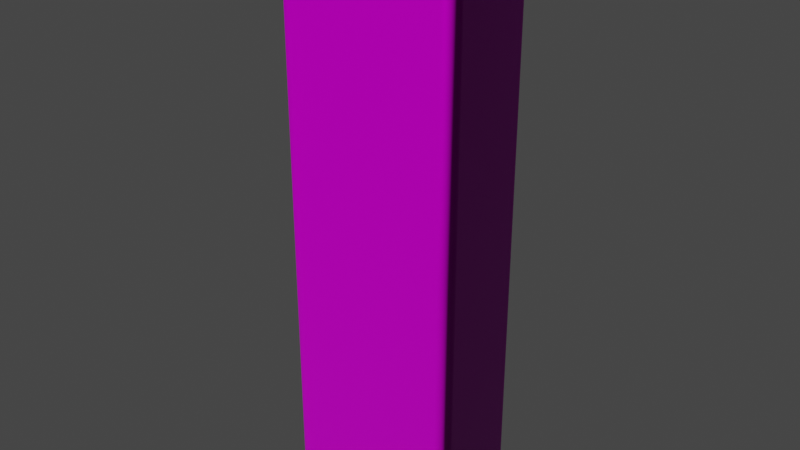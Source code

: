 # Source: Hedge_1x2.blend  (saved by Blender 3.3.6; exported with 4.5.12 LTS)
import bpy
from mathutils import Matrix  # noqa: F401  (used for matrix-valued properties, if any)

bpy.ops.wm.read_factory_settings(use_empty=True)
scene = bpy.context.scene
scene.name = 'Scene'

# ---- collections
col_collection = bpy.data.collections.new('Collection'); scene.collection.children.link(col_collection)

# ---- images (referenced by path relative to the original .blend; pixels are not part of the script)
import os
ASSET_DIR = os.environ.get("B2B_ASSET_DIR", "")  # directory of the original .blend (textures are referenced by path, not embedded)
HERE = os.path.dirname(os.path.abspath(__file__))  # packed textures are extracted next to this script under _unpacked/

def load_image(name, relpath, width, height, colorspace="sRGB"):
    """Load a texture the original file referenced (path relative to the .blend, or extracted next to this script)."""
    p = next((c for c in (os.path.join(HERE, relpath), os.path.join(ASSET_DIR, relpath)) if relpath and os.path.exists(c)), "")
    if p:
        img = bpy.data.images.load(p, check_existing=True)
        img.name = name
    else:  # same state as the original file: an image datablock whose file is absent (Cycles renders it pink)
        img = bpy.data.images.new(name, width, height)
        img.source = "FILE"
        img.filepath = "//" + (relpath or name)
    img.colorspace_settings.name = colorspace
    return img
img_ground_0014_roughness_2k_jpg_001 = load_image('ground_0014_roughness_2k.jpg.001', 'ground_0014_roughness_2k.jpg', 1024, 1024, 'Non-Color')
img_ground_0014_normal_directx_2k_png_001 = load_image('ground_0014_normal_directx_2k.png.001', 'ground_0014_normal_directx_2k.png', 1024, 1024, 'Non-Color')
img_ground_0014_subsurface_2k_jpg_001 = load_image('ground_0014_subsurface_2k.jpg.001', 'ground_0014_subsurface_2k.jpg', 1024, 1024, 'Non-Color')
img_ground_0014_color_2k_jpg_001 = load_image('ground_0014_color_2k.jpg.001', 'ground_0014_color_2k.jpg', 1024, 1024, 'sRGB')

# ---- materials (node trees are filled in below, after node groups)
mat_hedge = bpy.data.materials.new('Hedge')
mat_hedge.use_transparent_shadow = False

# ---- material node trees
mat_hedge.use_nodes = True; mat_hedge.node_tree.nodes.clear()
_N = mat_hedge.node_tree.nodes; _L = mat_hedge.node_tree.links
n0 = _N.new('NodeFrame'); n0.name = 'Frame'; n0.location = (-1270, 330)
n0.label = 'Mapping'
n0.width = 400
n1 = _N.new('NodeFrame'); n1.name = 'Frame.001'; n1.location = (-628, 250)
n1.label = 'Textures'
n1.width = 358
n2 = _N.new('ShaderNodeOutputMaterial'); n2.name = 'Material Output'; n2.location = (300, 300)
n3 = _N.new('ShaderNodeBsdfPrincipled'); n3.name = 'Principled BSDF'; n3.location = (10, 300)
n3.distribution = 'GGX'
n3.subsurface_method = 'RANDOM_WALK_SKIN'
n3.inputs[3].default_value = 1.45
n3.inputs[13].default_value = 0.09091
n3.inputs[27].default_value = (0.0, 0.0, 0.0, 1.0)
n3.inputs[28].default_value = 1.0
n4 = _N.new('ShaderNodeTexImage'); n4.name = 'Image Texture.003'; n4.location = (88, -590)
n4.label = 'Roughness'
n4.image = img_ground_0014_roughness_2k_jpg_001
n5 = _N.new('ShaderNodeTexImage'); n5.name = 'Image Texture.004'; n5.location = (88, -870)
n5.label = 'Normal'
n5.image = img_ground_0014_normal_directx_2k_png_001
n6 = _N.new('ShaderNodeNormalMap'); n6.name = 'Normal Map'; n6.location = (-240, -620)
n7 = _N.new('ShaderNodeMapping'); n7.name = 'Mapping'; n7.location = (230, -30)
n7.inputs[3].default_value = (0.7, 0.7, 0.7)
n8 = _N.new('NodeReroute'); n8.name = 'Reroute'; n8.location = (38, -541)
n8.width = 16
n8.socket_idname = 'NodeSocketVector'
n9 = _N.new('ShaderNodeTexCoord'); n9.name = 'Texture Coordinate'; n9.location = (30, -30)
n10 = _N.new('ShaderNodeTexImage'); n10.name = 'Image Texture.002'; n10.location = (88, -310)
n10.label = 'Subsurface Color'
n10.image = img_ground_0014_subsurface_2k_jpg_001
n11 = _N.new('ShaderNodeTexImage'); n11.name = 'Image Texture.001'; n11.location = (88, -30)
n11.label = 'Base Color'
n11.image = img_ground_0014_color_2k_jpg_001
n4.parent = n1
n5.parent = n1
n7.parent = n0
n8.parent = n1
n9.parent = n0
n10.parent = n1
n11.parent = n1
_L.new(n3.outputs[0], n2.inputs[0])
_L.new(n11.outputs[0], n3.inputs[0])
_L.new(n4.outputs[0], n3.inputs[2])
_L.new(n5.outputs[0], n6.inputs[1])
_L.new(n6.outputs[0], n3.inputs[5])
_L.new(n8.outputs[0], n11.inputs[0])
_L.new(n8.outputs[0], n10.inputs[0])
_L.new(n8.outputs[0], n4.inputs[0])
_L.new(n8.outputs[0], n5.inputs[0])
_L.new(n7.outputs[0], n8.inputs[0])
_L.new(n9.outputs[2], n7.inputs[0])
n2.is_active_output = True

# ---- world
world_world = bpy.data.worlds.new('World'); scene.world = world_world
world_world.use_nodes = True; world_world.node_tree.nodes.clear()
_N = world_world.node_tree.nodes; _L = world_world.node_tree.links
n0 = _N.new('ShaderNodeOutputWorld'); n0.name = 'World Output'; n0.location = (300, 300)
n1 = _N.new('ShaderNodeBackground'); n1.name = 'Background'; n1.location = (10, 300)
n1.inputs[0].default_value = (0.05088, 0.05088, 0.05088, 1.0)
_L.new(n1.outputs[0], n0.inputs[0])
n0.is_active_output = True
world_world.color = (0.05088, 0.05088, 0.05088)
world_world.use_sun_shadow = False
world_world.sun_shadow_jitter_overblur = 0.0

# ---- meshes
me_cube_002 = bpy.data.meshes.new('Cube.002')
me_cube_002.from_pydata([(-1.0, -1.0, 4.768e-07), (-0.2901, -0.2741, 6.184), (-1.0, 1.0, 4.768e-07), (-0.2901, 0.2741, 6.184), (1.0, -1.0, 4.768e-07), (0.2582, -0.2741, 6.184), (1.0, 1.0, 4.768e-07), (0.2582, 0.2741, 6.184), (-1.0, -1.0, 2.988), (-1.0, 1.0, 2.988), (1.0, 1.0, 2.988), (1.0, -1.0, 2.988), (-1.0, -1.0, 6.0), (-1.0, 1.0, 6.0), (1.0, 1.0, 6.0), (1.0, -1.0, 6.0), (-0.7604, -0.7604, 6.09), (-0.7604, 0.7604, 6.09), (0.7604, 0.7604, 6.09), (0.7604, -0.7604, 6.09)], [], [(8, 12, 13, 9), (9, 13, 14, 10), (10, 14, 15, 11), (11, 15, 12, 8), (2, 6, 4, 0), (7, 3, 1, 5), (4, 11, 8, 0), (6, 10, 11, 4), (2, 9, 10, 6), (0, 8, 9, 2), (16, 17, 13, 12), (17, 18, 14, 13), (18, 19, 15, 14), (19, 16, 12, 15), (5, 1, 16, 19), (7, 5, 19, 18), (3, 7, 18, 17), (1, 3, 17, 16)])
me_cube_002.polygons.foreach_set('use_smooth', [True] * 18)
_uv = me_cube_002.uv_layers.new(name='UVMap')
_uv.uv.foreach_set('vector', [0.2487, 0.3715, 0.2487, 0.7459, 0.0001363, 0.7459, 0.0001365, 0.3715, 0.9945, 0.3715, 0.9945, 0.7459, 0.7459, 0.7459, 0.7459, 0.3715, 0.7459, 0.3715, 0.7459, 0.7459, 0.4973, 0.7459, 0.4973, 0.3715, 0.4973, 0.3715, 0.4973, 0.7459, 0.2487, 0.7459, 0.2487, 0.3715, 0.2538, 0.7462, 0.5024, 0.7462, 0.5024, 0.9948, 0.2538, 0.9948, 0.1582, 0.9071, 0.09079, 0.9067, 0.09125, 0.8395, 0.1586, 0.8394, 0.4973, 0.0001365, 0.4973, 0.3715, 0.2487, 0.3715, 0.2487, 0.0001365, 0.7459, 0.0001364, 0.7459, 0.3715, 0.4973, 0.3715, 0.4973, 0.0001365, 0.9945, 0.0001363, 0.9945, 0.3715, 0.7459, 0.3715, 0.7459, 0.0001364, 0.2487, 0.0001365, 0.2487, 0.3715, 0.0001365, 0.3715, 0.0001367, 0.0001365, 0.0326, 0.7788, 0.03206, 0.9676, 0.0001363, 0.9998, 0.0003726, 0.7469, 0.03206, 0.9676, 0.2212, 0.9679, 0.2535, 0.9999, 0.0001363, 0.9998, 0.2212, 0.9679, 0.2216, 0.7785, 0.2535, 0.7462, 0.2535, 0.9999, 0.2216, 0.7785, 0.0326, 0.7788, 0.0003726, 0.7469, 0.2535, 0.7462, 0.1586, 0.8394, 0.09125, 0.8395, 0.0326, 0.7788, 0.2216, 0.7785, 0.1582, 0.9071, 0.1586, 0.8394, 0.2216, 0.7785, 0.2212, 0.9679, 0.09079, 0.9067, 0.1582, 0.9071, 0.2212, 0.9679, 0.03206, 0.9676, 0.09125, 0.8395, 0.09079, 0.9067, 0.03206, 0.9676, 0.0326, 0.7788])
me_cube_002.materials.append(mat_hedge)
me_cube_002.update()

# ---- objects
ob_cube = bpy.data.objects.new('Cube', me_cube_002)

# ---- transforms, parenting, visibility, modifiers, constraints
ob_cube.location = (0.0, 0.0, 0.0)
ob_cube.scale = (1.0, 0.5, 1.0)
_m = ob_cube.modifiers.new('Bevel', 'BEVEL')
_m.width = 0.16
_m.width_pct = 0.16
_m.segments = 62

# ---- collection membership
col_collection.objects.link(ob_cube)

# ---- scene / render settings (as saved in the file)
scene.frame_start = 1; scene.frame_end = 250; scene.frame_set(1)
scene.render.engine = 'BLENDER_EEVEE_NEXT'
scene.cycles.sampling_pattern = 'TABULATED_SOBOL'
scene.cycles.use_light_tree = False
scene.view_settings.view_transform = 'Filmic'
bpy.context.view_layer.update()

# ---- added for rendering (the .blend has no active camera and no usable light): camera, sun
cam_auto = bpy.data.cameras.new('AutoCamera')
cam_auto.lens = 50.0
cam_auto.sensor_width = 36.0
cam_auto.clip_end = 1000.0
ob_auto_camera = bpy.data.objects.new('AutoCamera', cam_auto)
scene.collection.objects.link(ob_auto_camera)
ob_auto_camera.location = (6.0841, -7.30099, 7.9593)
ob_auto_camera.rotation_euler = (1.09748, -7.21219e-08, 0.694738)
scene.camera = ob_auto_camera
light_auto_sun = bpy.data.lights.new('AutoSun', 'SUN')
light_auto_sun.energy = 3.0
light_auto_sun.angle = 0.0523599
ob_auto_sun = bpy.data.objects.new('AutoSun', light_auto_sun)
scene.collection.objects.link(ob_auto_sun)
ob_auto_sun.rotation_euler = (0.872665, 0.174533, 0.523599)
bpy.context.view_layer.update()
